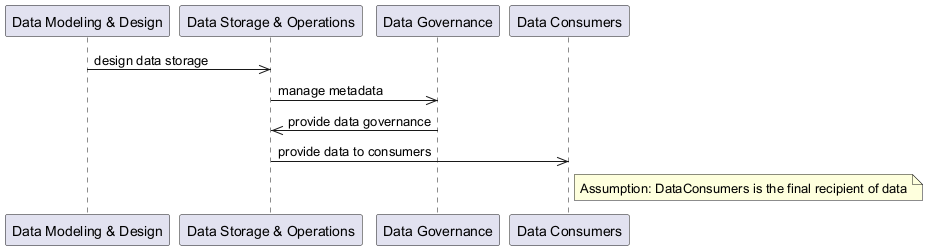

The diagram above was rendered by PlantUML. Its source (embedded in the PNG):
@startuml
participant DataModelingAndDesign as "Data Modeling & Design"
participant DataStorageAndOperations as "Data Storage & Operations"
participant DataGovernance as "Data Governance"
participant DataConsumers as "Data Consumers"

DataModelingAndDesign ->> DataStorageAndOperations: design data storage
DataStorageAndOperations ->> DataGovernance: manage metadata
DataGovernance ->> DataStorageAndOperations: provide data governance
DataStorageAndOperations ->> DataConsumers: provide data to consumers

note right of DataConsumers: Assumption: DataConsumers is the final recipient of data
@enduml